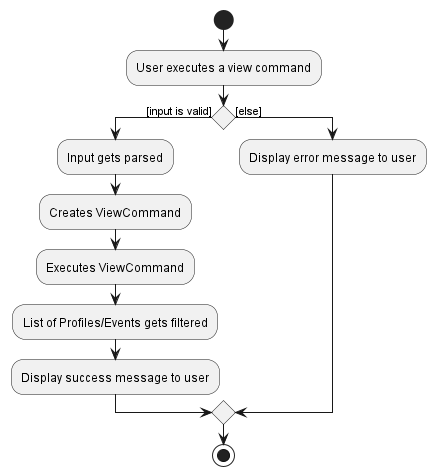

The diagram above was rendered by PlantUML. Its source (embedded in the PNG):
@startuml
'https://plantuml.com/activity-diagram-beta

start
:User executes a view command;
if () then ([input is valid])
    :Input gets parsed;
    :Creates ViewCommand;
    :Executes ViewCommand;
    :List of Profiles/Events gets filtered;
    :Display success message to user;
else ([else])
    :Display error message to user;
endif
stop
@enduml